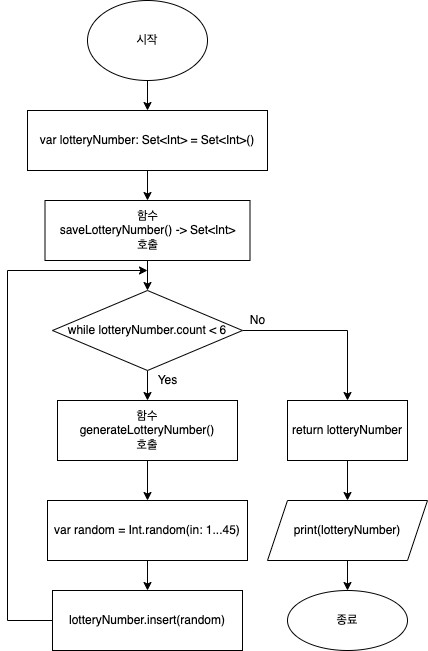

The diagram above was exported from draw.io. Its source (the exported page's mxGraphModel, read from the mxfile embedded in the PNG):
<mxGraphModel dx="1426" dy="744" grid="1" gridSize="10" guides="1" tooltips="1" connect="1" arrows="1" fold="1" page="1" pageScale="1" pageWidth="827" pageHeight="1169" math="0" shadow="0">
  <root>
    <mxCell id="0" />
    <mxCell id="1" parent="0" />
    <mxCell id="LQWz-54zVLoPloqcNsMP-21" value="" style="edgeStyle=orthogonalEdgeStyle;rounded=0;orthogonalLoop=1;jettySize=auto;html=1;" edge="1" parent="1" source="LQWz-54zVLoPloqcNsMP-1" target="LQWz-54zVLoPloqcNsMP-20">
      <mxGeometry relative="1" as="geometry" />
    </mxCell>
    <mxCell id="LQWz-54zVLoPloqcNsMP-1" value="시작" style="ellipse;whiteSpace=wrap;html=1;" vertex="1" parent="1">
      <mxGeometry x="340" y="40" width="120" height="80" as="geometry" />
    </mxCell>
    <mxCell id="LQWz-54zVLoPloqcNsMP-18" value="종료" style="ellipse;whiteSpace=wrap;html=1;" vertex="1" parent="1">
      <mxGeometry x="540" y="630" width="120" height="60" as="geometry" />
    </mxCell>
    <mxCell id="LQWz-54zVLoPloqcNsMP-35" value="" style="edgeStyle=orthogonalEdgeStyle;rounded=0;orthogonalLoop=1;jettySize=auto;html=1;" edge="1" parent="1" source="LQWz-54zVLoPloqcNsMP-20" target="LQWz-54zVLoPloqcNsMP-34">
      <mxGeometry relative="1" as="geometry" />
    </mxCell>
    <mxCell id="LQWz-54zVLoPloqcNsMP-20" value="var lotteryNumber: Set&amp;lt;Int&amp;gt; = Set&amp;lt;Int&amp;gt;()" style="whiteSpace=wrap;html=1;" vertex="1" parent="1">
      <mxGeometry x="280" y="150" width="240" height="60" as="geometry" />
    </mxCell>
    <mxCell id="LQWz-54zVLoPloqcNsMP-33" value="" style="edgeStyle=orthogonalEdgeStyle;rounded=0;orthogonalLoop=1;jettySize=auto;html=1;" edge="1" parent="1" source="LQWz-54zVLoPloqcNsMP-22" target="LQWz-54zVLoPloqcNsMP-24">
      <mxGeometry relative="1" as="geometry" />
    </mxCell>
    <mxCell id="LQWz-54zVLoPloqcNsMP-22" value="함수&lt;br&gt;generateLotteryNumber()&lt;br&gt;호출" style="whiteSpace=wrap;html=1;" vertex="1" parent="1">
      <mxGeometry x="310" y="440" width="180" height="60" as="geometry" />
    </mxCell>
    <mxCell id="LQWz-54zVLoPloqcNsMP-27" value="" style="edgeStyle=orthogonalEdgeStyle;rounded=0;orthogonalLoop=1;jettySize=auto;html=1;" edge="1" parent="1" source="LQWz-54zVLoPloqcNsMP-24" target="LQWz-54zVLoPloqcNsMP-26">
      <mxGeometry relative="1" as="geometry" />
    </mxCell>
    <mxCell id="LQWz-54zVLoPloqcNsMP-24" value="var random = Int.random(in: 1...45)" style="whiteSpace=wrap;html=1;" vertex="1" parent="1">
      <mxGeometry x="300" y="540" width="200" height="60" as="geometry" />
    </mxCell>
    <mxCell id="LQWz-54zVLoPloqcNsMP-38" style="edgeStyle=orthogonalEdgeStyle;rounded=0;orthogonalLoop=1;jettySize=auto;html=1;exitX=0;exitY=0.5;exitDx=0;exitDy=0;" edge="1" parent="1" source="LQWz-54zVLoPloqcNsMP-26">
      <mxGeometry relative="1" as="geometry">
        <mxPoint x="400" y="310" as="targetPoint" />
        <Array as="points">
          <mxPoint x="260" y="660" />
          <mxPoint x="260" y="310" />
        </Array>
      </mxGeometry>
    </mxCell>
    <mxCell id="LQWz-54zVLoPloqcNsMP-26" value="lotteryNumber.insert(random)" style="whiteSpace=wrap;html=1;" vertex="1" parent="1">
      <mxGeometry x="305" y="630" width="190" height="60" as="geometry" />
    </mxCell>
    <mxCell id="LQWz-54zVLoPloqcNsMP-37" value="" style="edgeStyle=orthogonalEdgeStyle;rounded=0;orthogonalLoop=1;jettySize=auto;html=1;" edge="1" parent="1" source="LQWz-54zVLoPloqcNsMP-28" target="LQWz-54zVLoPloqcNsMP-22">
      <mxGeometry relative="1" as="geometry" />
    </mxCell>
    <mxCell id="LQWz-54zVLoPloqcNsMP-43" style="edgeStyle=orthogonalEdgeStyle;rounded=0;orthogonalLoop=1;jettySize=auto;html=1;exitX=1;exitY=0.5;exitDx=0;exitDy=0;entryX=0.5;entryY=0;entryDx=0;entryDy=0;" edge="1" parent="1" source="LQWz-54zVLoPloqcNsMP-28" target="LQWz-54zVLoPloqcNsMP-40">
      <mxGeometry relative="1" as="geometry" />
    </mxCell>
    <mxCell id="LQWz-54zVLoPloqcNsMP-28" value="while lotteryNumber.count &amp;lt; 6" style="rhombus;whiteSpace=wrap;html=1;" vertex="1" parent="1">
      <mxGeometry x="305" y="330" width="190" height="80" as="geometry" />
    </mxCell>
    <mxCell id="LQWz-54zVLoPloqcNsMP-36" value="" style="edgeStyle=orthogonalEdgeStyle;rounded=0;orthogonalLoop=1;jettySize=auto;html=1;" edge="1" parent="1" source="LQWz-54zVLoPloqcNsMP-34" target="LQWz-54zVLoPloqcNsMP-28">
      <mxGeometry relative="1" as="geometry" />
    </mxCell>
    <mxCell id="LQWz-54zVLoPloqcNsMP-34" value="함수&lt;br&gt;saveLotteryNumber() -&amp;gt; Set&amp;lt;Int&amp;gt;&lt;br&gt;호출" style="whiteSpace=wrap;html=1;" vertex="1" parent="1">
      <mxGeometry x="297.5" y="240" width="205" height="60" as="geometry" />
    </mxCell>
    <mxCell id="LQWz-54zVLoPloqcNsMP-39" value="Yes" style="text;html=1;align=center;verticalAlign=middle;resizable=0;points=[];autosize=1;strokeColor=none;fillColor=none;" vertex="1" parent="1">
      <mxGeometry x="400" y="410" width="40" height="20" as="geometry" />
    </mxCell>
    <mxCell id="LQWz-54zVLoPloqcNsMP-42" value="" style="edgeStyle=orthogonalEdgeStyle;rounded=0;orthogonalLoop=1;jettySize=auto;html=1;" edge="1" parent="1" source="LQWz-54zVLoPloqcNsMP-40" target="LQWz-54zVLoPloqcNsMP-41">
      <mxGeometry relative="1" as="geometry" />
    </mxCell>
    <mxCell id="LQWz-54zVLoPloqcNsMP-40" value="return lotteryNumber" style="rounded=0;whiteSpace=wrap;html=1;" vertex="1" parent="1">
      <mxGeometry x="540" y="440" width="120" height="60" as="geometry" />
    </mxCell>
    <mxCell id="LQWz-54zVLoPloqcNsMP-45" value="" style="edgeStyle=orthogonalEdgeStyle;rounded=0;orthogonalLoop=1;jettySize=auto;html=1;" edge="1" parent="1" source="LQWz-54zVLoPloqcNsMP-41" target="LQWz-54zVLoPloqcNsMP-18">
      <mxGeometry relative="1" as="geometry" />
    </mxCell>
    <mxCell id="LQWz-54zVLoPloqcNsMP-41" value="print(lotteryNumber)" style="shape=parallelogram;perimeter=parallelogramPerimeter;whiteSpace=wrap;html=1;fixedSize=1;rounded=0;" vertex="1" parent="1">
      <mxGeometry x="520" y="540" width="160" height="60" as="geometry" />
    </mxCell>
    <mxCell id="LQWz-54zVLoPloqcNsMP-44" value="No" style="text;html=1;align=center;verticalAlign=middle;resizable=0;points=[];autosize=1;strokeColor=none;fillColor=none;" vertex="1" parent="1">
      <mxGeometry x="495" y="350" width="30" height="20" as="geometry" />
    </mxCell>
  </root>
</mxGraphModel>